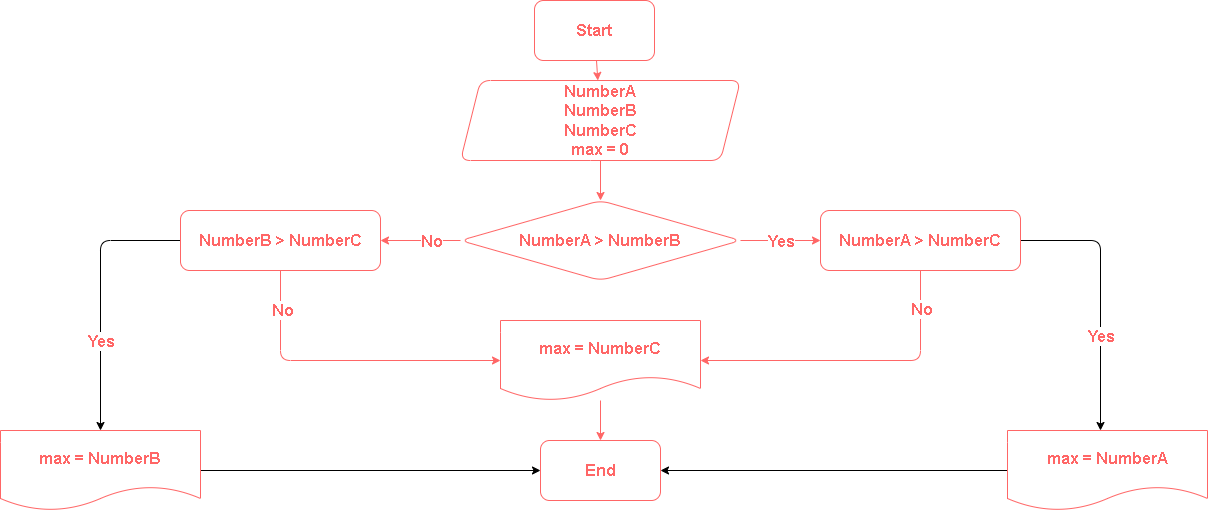

The diagram above was exported from draw.io. Its source (the exported page's mxGraphModel, read from the mxfile embedded in the PNG):
<mxGraphModel dx="1792" dy="519" grid="1" gridSize="10" guides="1" tooltips="1" connect="1" arrows="1" fold="1" page="1" pageScale="1" pageWidth="827" pageHeight="1169" math="0" shadow="0">
  <root>
    <mxCell id="0" />
    <mxCell id="1" parent="0" />
    <mxCell id="2" value="" style="edgeStyle=none;html=1;fontSize=16;strokeColor=#FF6666;" parent="1" source="3" target="5" edge="1">
      <mxGeometry relative="1" as="geometry" />
    </mxCell>
    <mxCell id="3" value="Start" style="rounded=1;whiteSpace=wrap;html=1;fontSize=16;fontStyle=1;strokeColor=#FF6666;fontColor=#FF6666;" parent="1" vertex="1">
      <mxGeometry x="354" width="120" height="60" as="geometry" />
    </mxCell>
    <mxCell id="4" value="" style="edgeStyle=none;html=1;fontSize=16;strokeColor=#FF6666;" parent="1" source="5" target="10" edge="1">
      <mxGeometry relative="1" as="geometry" />
    </mxCell>
    <mxCell id="5" value="NumberA&lt;br&gt;NumberB&lt;br&gt;NumberC&lt;br&gt;max = 0" style="shape=parallelogram;perimeter=parallelogramPerimeter;whiteSpace=wrap;html=1;fixedSize=1;fontSize=16;strokeColor=#FF6666;rounded=1;fontStyle=1;fontColor=#FF6666;" parent="1" vertex="1">
      <mxGeometry x="280" y="80" width="280" height="80" as="geometry" />
    </mxCell>
    <mxCell id="6" value="" style="edgeStyle=none;html=1;fontSize=16;strokeColor=#FF6666;" parent="1" source="10" edge="1">
      <mxGeometry relative="1" as="geometry">
        <mxPoint x="640" y="240" as="targetPoint" />
      </mxGeometry>
    </mxCell>
    <mxCell id="7" value="Yes" style="edgeLabel;html=1;align=center;verticalAlign=middle;resizable=0;points=[];fontSize=16;fontStyle=1;fontColor=#FF6666;" parent="6" vertex="1" connectable="0">
      <mxGeometry x="-0.4485" y="2" relative="1" as="geometry">
        <mxPoint x="18" y="2" as="offset" />
      </mxGeometry>
    </mxCell>
    <mxCell id="8" value="" style="edgeStyle=none;html=1;fontSize=16;fontColor=#FF6666;strokeColor=#FF6666;" parent="1" source="10" edge="1">
      <mxGeometry relative="1" as="geometry">
        <mxPoint x="200" y="240" as="targetPoint" />
      </mxGeometry>
    </mxCell>
    <mxCell id="9" value="No" style="edgeLabel;html=1;align=center;verticalAlign=middle;resizable=0;points=[];fontSize=16;fontColor=#FF6666;fontStyle=1" parent="8" vertex="1" connectable="0">
      <mxGeometry x="-0.5221" y="-1" relative="1" as="geometry">
        <mxPoint x="-11" y="1" as="offset" />
      </mxGeometry>
    </mxCell>
    <mxCell id="10" value="NumberA &amp;gt; NumberB" style="rhombus;whiteSpace=wrap;html=1;fontSize=16;strokeColor=#FF6666;rounded=1;fontStyle=1;fontColor=#FF6666;" parent="1" vertex="1">
      <mxGeometry x="280" y="200" width="280" height="80" as="geometry" />
    </mxCell>
    <mxCell id="11" value="" style="edgeStyle=none;html=1;fontSize=16;fontColor=#FF6666;strokeColor=#FF6666;entryX=1;entryY=0.5;entryDx=0;entryDy=0;exitX=0.5;exitY=1;exitDx=0;exitDy=0;" parent="1" source="12" target="17" edge="1">
      <mxGeometry relative="1" as="geometry">
        <Array as="points">
          <mxPoint x="740" y="360" />
        </Array>
        <mxPoint x="480" y="360" as="targetPoint" />
      </mxGeometry>
    </mxCell>
    <mxCell id="19" value="No" style="edgeLabel;html=1;align=center;verticalAlign=middle;resizable=0;points=[];fontSize=16;fontStyle=1;fontColor=#FF6666;" parent="11" vertex="1" connectable="0">
      <mxGeometry x="-0.8048" y="2" relative="1" as="geometry">
        <mxPoint x="-2" y="8" as="offset" />
      </mxGeometry>
    </mxCell>
    <mxCell id="23" value="" style="edgeStyle=none;html=1;fontSize=16;fontColor=#FF6666;" parent="1" source="12" edge="1">
      <mxGeometry relative="1" as="geometry">
        <mxPoint x="920" y="430" as="targetPoint" />
        <Array as="points">
          <mxPoint x="920" y="240" />
        </Array>
      </mxGeometry>
    </mxCell>
    <mxCell id="12" value="NumberA &amp;gt; NumberC" style="rounded=1;whiteSpace=wrap;html=1;fontSize=16;fontColor=#FF6666;strokeColor=#FF6666;fontStyle=1" parent="1" vertex="1">
      <mxGeometry x="640" y="210" width="200" height="60" as="geometry" />
    </mxCell>
    <mxCell id="13" value="" style="edgeStyle=none;html=1;fontSize=16;fontColor=#FF6666;strokeColor=#FF6666;" parent="1" source="14" target="17" edge="1">
      <mxGeometry relative="1" as="geometry">
        <Array as="points">
          <mxPoint x="100" y="360" />
        </Array>
      </mxGeometry>
    </mxCell>
    <mxCell id="25" value="" style="edgeStyle=none;html=1;fontSize=16;fontColor=#FF6666;exitX=0;exitY=0.5;exitDx=0;exitDy=0;entryX=0.5;entryY=0;entryDx=0;entryDy=0;" parent="1" source="14" target="27" edge="1">
      <mxGeometry relative="1" as="geometry">
        <mxPoint x="-80" y="440" as="targetPoint" />
        <Array as="points">
          <mxPoint x="-80" y="240" />
        </Array>
      </mxGeometry>
    </mxCell>
    <mxCell id="14" value="&lt;span&gt;NumberB &amp;gt; NumberC&lt;br&gt;&lt;/span&gt;" style="rounded=1;whiteSpace=wrap;html=1;fontSize=16;fontColor=#FF6666;strokeColor=#FF6666;fontStyle=1" parent="1" vertex="1">
      <mxGeometry y="210" width="200" height="60" as="geometry" />
    </mxCell>
    <mxCell id="16" value="" style="edgeStyle=none;html=1;fontSize=16;fontColor=#FF6666;strokeColor=#FF6666;" parent="1" source="17" target="18" edge="1">
      <mxGeometry relative="1" as="geometry" />
    </mxCell>
    <mxCell id="17" value="max = NumberC" style="shape=document;whiteSpace=wrap;html=1;boundedLbl=1;fontSize=16;strokeColor=#FF6666;fontColor=#FF6666;rounded=1;fontStyle=1" parent="1" vertex="1">
      <mxGeometry x="320" y="320" width="200" height="80" as="geometry" />
    </mxCell>
    <mxCell id="18" value="End" style="rounded=1;whiteSpace=wrap;html=1;fontSize=16;strokeColor=#FF6666;fontColor=#FF6666;fontStyle=1" parent="1" vertex="1">
      <mxGeometry x="360" y="440" width="120" height="60" as="geometry" />
    </mxCell>
    <mxCell id="20" value="No" style="edgeLabel;html=1;align=center;verticalAlign=middle;resizable=0;points=[];fontSize=16;fontStyle=1;fontColor=#FF6666;" parent="1" vertex="1" connectable="0">
      <mxGeometry x="720" y="320" as="geometry">
        <mxPoint x="-619" y="-11" as="offset" />
      </mxGeometry>
    </mxCell>
    <mxCell id="32" value="" style="edgeStyle=none;html=1;fontSize=16;fontColor=#FF6666;entryX=0;entryY=0.5;entryDx=0;entryDy=0;" parent="1" source="27" target="18" edge="1">
      <mxGeometry relative="1" as="geometry">
        <mxPoint x="140" y="480" as="targetPoint" />
      </mxGeometry>
    </mxCell>
    <mxCell id="27" value="max = NumberB" style="shape=document;whiteSpace=wrap;html=1;boundedLbl=1;fontSize=16;strokeColor=#FF6666;fontColor=#FF6666;rounded=1;fontStyle=1" parent="1" vertex="1">
      <mxGeometry x="-180" y="430" width="200" height="80" as="geometry" />
    </mxCell>
    <mxCell id="34" value="" style="edgeStyle=none;html=1;fontSize=16;fontColor=#FF6666;entryX=1;entryY=0.5;entryDx=0;entryDy=0;" parent="1" source="28" target="18" edge="1">
      <mxGeometry relative="1" as="geometry">
        <mxPoint x="747" y="470" as="targetPoint" />
      </mxGeometry>
    </mxCell>
    <mxCell id="28" value="max = NumberA" style="shape=document;whiteSpace=wrap;html=1;boundedLbl=1;fontSize=16;strokeColor=#FF6666;fontColor=#FF6666;rounded=1;fontStyle=1" parent="1" vertex="1">
      <mxGeometry x="827" y="430" width="200" height="80" as="geometry" />
    </mxCell>
    <mxCell id="29" value="Yes" style="edgeLabel;html=1;align=center;verticalAlign=middle;resizable=0;points=[];fontSize=16;fontStyle=1;fontColor=#FF6666;" parent="1" vertex="1" connectable="0">
      <mxGeometry x="926.9985714285715" y="340" as="geometry">
        <mxPoint x="-7" y="-5" as="offset" />
      </mxGeometry>
    </mxCell>
    <mxCell id="30" value="Yes" style="edgeLabel;html=1;align=center;verticalAlign=middle;resizable=0;points=[];fontSize=16;fontStyle=1;fontColor=#FF6666;" parent="1" vertex="1" connectable="0">
      <mxGeometry x="-80.00142857142839" y="340" as="geometry" />
    </mxCell>
  </root>
</mxGraphModel>